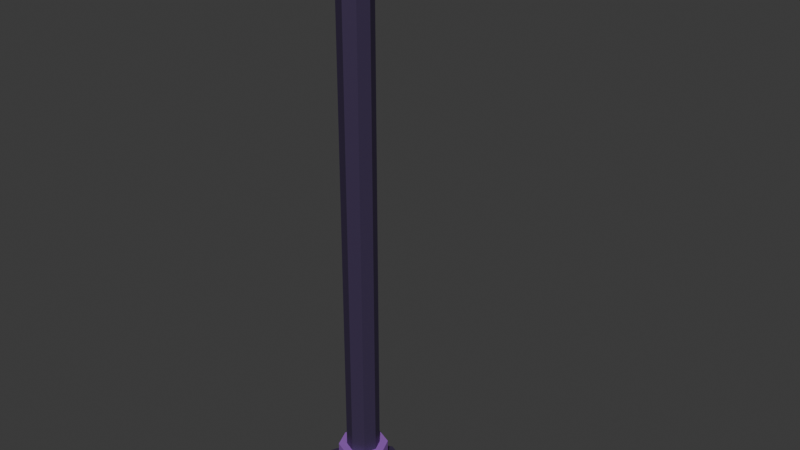 # Source: streetlight.blend  (saved by Blender 5.3.31; exported with 4.5.12 LTS)
import bpy
from mathutils import Matrix  # noqa: F401  (used for matrix-valued properties, if any)

bpy.ops.wm.read_factory_settings(use_empty=True)
scene = bpy.context.scene
scene.name = 'Scene'

# ---- collections
col_collection = bpy.data.collections.new('Collection'); scene.collection.children.link(col_collection)

# ---- materials (node trees are filled in below, after node groups)
mat_dark_painted_steel = bpy.data.materials.new('Dark painted steel')
mat_dark_painted_steel.diffuse_color = (0.08, 0.055, 0.13, 1.0)
mat_violet_trim = bpy.data.materials.new('Violet trim')
mat_violet_trim.diffuse_color = (0.43, 0.16, 0.7, 1.0)
mat_cyan_lamp = bpy.data.materials.new('Cyan lamp')
mat_cyan_lamp.diffuse_color = (0.15, 0.95, 1.0, 1.0)

# ---- material node trees
mat_dark_painted_steel.use_nodes = True; mat_dark_painted_steel.node_tree.nodes.clear()
_N = mat_dark_painted_steel.node_tree.nodes; _L = mat_dark_painted_steel.node_tree.links
n0 = _N.new('ShaderNodeBsdfPrincipled'); n0.name = 'Principled BSDF'; n0.location = (-200, 100)
n0.inputs[0].default_value = (0.08, 0.055, 0.13, 1.0)
n0.inputs[1].default_value = 0.5
n0.inputs[10].default_value = 0.005
n1 = _N.new('ShaderNodeOutputMaterial'); n1.name = 'Material Output'; n1.location = (200, 100)
_L.new(n0.outputs[0], n1.inputs[0])
n1.is_active_output = True
mat_violet_trim.use_nodes = True; mat_violet_trim.node_tree.nodes.clear()
_N = mat_violet_trim.node_tree.nodes; _L = mat_violet_trim.node_tree.links
n0 = _N.new('ShaderNodeBsdfPrincipled'); n0.name = 'Principled BSDF'; n0.location = (-200, 100)
n0.inputs[0].default_value = (0.43, 0.16, 0.7, 1.0)
n0.inputs[1].default_value = 0.3
n0.inputs[10].default_value = 0.005
n1 = _N.new('ShaderNodeOutputMaterial'); n1.name = 'Material Output'; n1.location = (200, 100)
_L.new(n0.outputs[0], n1.inputs[0])
n1.is_active_output = True
mat_cyan_lamp.use_nodes = True; mat_cyan_lamp.node_tree.nodes.clear()
_N = mat_cyan_lamp.node_tree.nodes; _L = mat_cyan_lamp.node_tree.links
n0 = _N.new('ShaderNodeBsdfPrincipled'); n0.name = 'Principled BSDF'; n0.location = (-200, 100)
n0.inputs[0].default_value = (0.15, 0.95, 1.0, 1.0)
n0.inputs[10].default_value = 0.005
n1 = _N.new('ShaderNodeOutputMaterial'); n1.name = 'Material Output'; n1.location = (200, 100)
_L.new(n0.outputs[0], n1.inputs[0])
n1.is_active_output = True

# ---- world
world_world = bpy.data.worlds.new('World'); scene.world = world_world
world_world.use_nodes = True; world_world.node_tree.nodes.clear()
_N = world_world.node_tree.nodes; _L = world_world.node_tree.links
n0 = _N.new('ShaderNodeOutputWorld'); n0.name = 'World Output'; n0.location = (200, 100)
n1 = _N.new('ShaderNodeBackground'); n1.name = 'Background'; n1.location = (-200, 100)
n1.inputs[0].default_value = (0.05088, 0.05088, 0.05088, 1.0)
_L.new(n1.outputs[0], n0.inputs[0])
n0.is_active_output = True
world_world.color = (0.05088, 0.05088, 0.05088)
world_world.sun_shadow_jitter_overblur = 0.0

# ---- meshes
me_cylinder = bpy.data.meshes.new('Cylinder')
me_cylinder.from_pydata([(0.0, 0.22, -0.12), (0.0, 0.22, 0.12), (0.1556, 0.1556, -0.12), (0.1556, 0.1556, 0.12), (0.22, 0.0, -0.12), (0.22, 0.0, 0.12), (0.1556, -0.1556, -0.12), (0.1556, -0.1556, 0.12), (0.0, -0.22, -0.12), (0.0, -0.22, 0.12), (-0.1556, -0.1556, -0.12), (-0.1556, -0.1556, 0.12), (-0.22, 0.0, -0.12), (-0.22, 0.0, 0.12), (-0.1556, 0.1556, -0.12), (-0.1556, 0.1556, 0.12)], [], [(0, 1, 3, 2), (2, 3, 5, 4), (4, 5, 7, 6), (6, 7, 9, 8), (8, 9, 11, 10), (10, 11, 13, 12), (3, 1, 15, 13, 11, 9, 7, 5), (12, 13, 15, 14), (14, 15, 1, 0), (0, 2, 4, 6, 8, 10, 12, 14)])
_uv = me_cylinder.uv_layers.new(name='UVMap')
_uv.uv.foreach_set('vector', [1.0, 0.5, 1.0, 1.0, 0.875, 1.0, 0.875, 0.5, 0.875, 0.5, 0.875, 1.0, 0.75, 1.0, 0.75, 0.5, 0.75, 0.5, 0.75, 1.0, 0.625, 1.0, 0.625, 0.5, 0.625, 0.5, 0.625, 1.0, 0.5, 1.0, 0.5, 0.5, 0.5, 0.5, 0.5, 1.0, 0.375, 1.0, 0.375, 0.5, 0.375, 0.5, 0.375, 1.0, 0.25, 1.0, 0.25, 0.5, 0.4197, 0.4197, 0.25, 0.49, 0.08029, 0.4197, 0.01, 0.25, 0.08029, 0.08029, 0.25, 0.01, 0.4197, 0.08029, 0.49, 0.25, 0.25, 0.5, 0.25, 1.0, 0.125, 1.0, 0.125, 0.5, 0.125, 0.5, 0.125, 1.0, 0.0, 1.0, 0.0, 0.5, 0.75, 0.49, 0.9197, 0.4197, 0.99, 0.25, 0.9197, 0.08029, 0.75, 0.01, 0.5803, 0.08029, 0.51, 0.25, 0.5803, 0.4197])
me_cylinder.materials.append(mat_dark_painted_steel)
me_cylinder.update()
me_cylinder_001 = bpy.data.meshes.new('Cylinder.001')
me_cylinder_001.from_pydata([(0.0, 0.08, -1.425), (0.0, 0.08, 1.425), (0.05657, 0.05657, -1.425), (0.05657, 0.05657, 1.425), (0.08, 0.0, -1.425), (0.08, 0.0, 1.425), (0.05657, -0.05657, -1.425), (0.05657, -0.05657, 1.425), (0.0, -0.08, -1.425), (0.0, -0.08, 1.425), (-0.05657, -0.05657, -1.425), (-0.05657, -0.05657, 1.425), (-0.08, 0.0, -1.425), (-0.08, 0.0, 1.425), (-0.05657, 0.05657, -1.425), (-0.05657, 0.05657, 1.425)], [], [(0, 1, 3, 2), (2, 3, 5, 4), (4, 5, 7, 6), (6, 7, 9, 8), (8, 9, 11, 10), (10, 11, 13, 12), (3, 1, 15, 13, 11, 9, 7, 5), (12, 13, 15, 14), (14, 15, 1, 0), (0, 2, 4, 6, 8, 10, 12, 14)])
_uv = me_cylinder_001.uv_layers.new(name='UVMap')
_uv.uv.foreach_set('vector', [1.0, 0.5, 1.0, 1.0, 0.875, 1.0, 0.875, 0.5, 0.875, 0.5, 0.875, 1.0, 0.75, 1.0, 0.75, 0.5, 0.75, 0.5, 0.75, 1.0, 0.625, 1.0, 0.625, 0.5, 0.625, 0.5, 0.625, 1.0, 0.5, 1.0, 0.5, 0.5, 0.5, 0.5, 0.5, 1.0, 0.375, 1.0, 0.375, 0.5, 0.375, 0.5, 0.375, 1.0, 0.25, 1.0, 0.25, 0.5, 0.4197, 0.4197, 0.25, 0.49, 0.08029, 0.4197, 0.01, 0.25, 0.08029, 0.08029, 0.25, 0.01, 0.4197, 0.08029, 0.49, 0.25, 0.25, 0.5, 0.25, 1.0, 0.125, 1.0, 0.125, 0.5, 0.125, 0.5, 0.125, 1.0, 0.0, 1.0, 0.0, 0.5, 0.75, 0.49, 0.9197, 0.4197, 0.99, 0.25, 0.9197, 0.08029, 0.75, 0.01, 0.5803, 0.08029, 0.51, 0.25, 0.5803, 0.4197])
me_cylinder_001.materials.append(mat_dark_painted_steel)
me_cylinder_001.update()
me_cylinder_002 = bpy.data.meshes.new('Cylinder.002')
me_cylinder_002.from_pydata([(0.0, 0.12, -0.05), (0.0, 0.12, 0.05), (0.08485, 0.08485, -0.05), (0.08485, 0.08485, 0.05), (0.12, 0.0, -0.05), (0.12, 0.0, 0.05), (0.08485, -0.08485, -0.05), (0.08485, -0.08485, 0.05), (0.0, -0.12, -0.05), (0.0, -0.12, 0.05), (-0.08485, -0.08485, -0.05), (-0.08485, -0.08485, 0.05), (-0.12, 0.0, -0.05), (-0.12, 0.0, 0.05), (-0.08485, 0.08485, -0.05), (-0.08485, 0.08485, 0.05)], [], [(0, 1, 3, 2), (2, 3, 5, 4), (4, 5, 7, 6), (6, 7, 9, 8), (8, 9, 11, 10), (10, 11, 13, 12), (3, 1, 15, 13, 11, 9, 7, 5), (12, 13, 15, 14), (14, 15, 1, 0), (0, 2, 4, 6, 8, 10, 12, 14)])
_uv = me_cylinder_002.uv_layers.new(name='UVMap')
_uv.uv.foreach_set('vector', [1.0, 0.5, 1.0, 1.0, 0.875, 1.0, 0.875, 0.5, 0.875, 0.5, 0.875, 1.0, 0.75, 1.0, 0.75, 0.5, 0.75, 0.5, 0.75, 1.0, 0.625, 1.0, 0.625, 0.5, 0.625, 0.5, 0.625, 1.0, 0.5, 1.0, 0.5, 0.5, 0.5, 0.5, 0.5, 1.0, 0.375, 1.0, 0.375, 0.5, 0.375, 0.5, 0.375, 1.0, 0.25, 1.0, 0.25, 0.5, 0.4197, 0.4197, 0.25, 0.49, 0.08029, 0.4197, 0.01, 0.25, 0.08029, 0.08029, 0.25, 0.01, 0.4197, 0.08029, 0.49, 0.25, 0.25, 0.5, 0.25, 1.0, 0.125, 1.0, 0.125, 0.5, 0.125, 0.5, 0.125, 1.0, 0.0, 1.0, 0.0, 0.5, 0.75, 0.49, 0.9197, 0.4197, 0.99, 0.25, 0.9197, 0.08029, 0.75, 0.01, 0.5803, 0.08029, 0.51, 0.25, 0.5803, 0.4197])
me_cylinder_002.materials.append(mat_violet_trim)
me_cylinder_002.update()
me_cube_001 = bpy.data.meshes.new('Cube.001')
me_cube_001.from_pydata([(-0.07, -0.33, -0.07), (-0.07, -0.33, 0.07), (-0.07, 0.33, -0.07), (-0.07, 0.33, 0.07), (0.07, -0.33, -0.07), (0.07, -0.33, 0.07), (0.07, 0.33, -0.07), (0.07, 0.33, 0.07)], [], [(0, 1, 3, 2), (2, 3, 7, 6), (6, 7, 5, 4), (4, 5, 1, 0), (2, 6, 4, 0), (7, 3, 1, 5)])
_uv = me_cube_001.uv_layers.new(name='UVMap')
_uv.uv.foreach_set('vector', [0.375, 0.0, 0.625, 0.0, 0.625, 0.25, 0.375, 0.25, 0.375, 0.25, 0.625, 0.25, 0.625, 0.5, 0.375, 0.5, 0.375, 0.5, 0.625, 0.5, 0.625, 0.75, 0.375, 0.75, 0.375, 0.75, 0.625, 0.75, 0.625, 1.0, 0.375, 1.0, 0.125, 0.5, 0.375, 0.5, 0.375, 0.75, 0.125, 0.75, 0.625, 0.5, 0.875, 0.5, 0.875, 0.75, 0.625, 0.75])
me_cube_001.materials.append(mat_violet_trim)
me_cube_001.update()
me_cube_002 = bpy.data.meshes.new('Cube.002')
me_cube_002.from_pydata([(-0.19, -0.21, -0.08), (-0.19, -0.21, 0.08), (-0.19, 0.21, -0.08), (-0.19, 0.21, 0.08), (0.19, -0.21, -0.08), (0.19, -0.21, 0.08), (0.19, 0.21, -0.08), (0.19, 0.21, 0.08)], [], [(0, 1, 3, 2), (2, 3, 7, 6), (6, 7, 5, 4), (4, 5, 1, 0), (2, 6, 4, 0), (7, 3, 1, 5)])
_uv = me_cube_002.uv_layers.new(name='UVMap')
_uv.uv.foreach_set('vector', [0.375, 0.0, 0.625, 0.0, 0.625, 0.25, 0.375, 0.25, 0.375, 0.25, 0.625, 0.25, 0.625, 0.5, 0.375, 0.5, 0.375, 0.5, 0.625, 0.5, 0.625, 0.75, 0.375, 0.75, 0.375, 0.75, 0.625, 0.75, 0.625, 1.0, 0.375, 1.0, 0.125, 0.5, 0.375, 0.5, 0.375, 0.75, 0.125, 0.75, 0.625, 0.5, 0.875, 0.5, 0.875, 0.75, 0.625, 0.75])
me_cube_002.materials.append(mat_dark_painted_steel)
me_cube_002.update()
me_cube_003 = bpy.data.meshes.new('Cube.003')
me_cube_003.from_pydata([(-0.15, -0.17, -0.025), (-0.15, -0.17, 0.025), (-0.15, 0.17, -0.025), (-0.15, 0.17, 0.025), (0.15, -0.17, -0.025), (0.15, -0.17, 0.025), (0.15, 0.17, -0.025), (0.15, 0.17, 0.025)], [], [(0, 1, 3, 2), (2, 3, 7, 6), (6, 7, 5, 4), (4, 5, 1, 0), (2, 6, 4, 0), (7, 3, 1, 5)])
_uv = me_cube_003.uv_layers.new(name='UVMap')
_uv.uv.foreach_set('vector', [0.375, 0.0, 0.625, 0.0, 0.625, 0.25, 0.375, 0.25, 0.375, 0.25, 0.625, 0.25, 0.625, 0.5, 0.375, 0.5, 0.375, 0.5, 0.625, 0.5, 0.625, 0.75, 0.375, 0.75, 0.375, 0.75, 0.625, 0.75, 0.625, 1.0, 0.375, 1.0, 0.125, 0.5, 0.375, 0.5, 0.375, 0.75, 0.125, 0.75, 0.625, 0.5, 0.875, 0.5, 0.875, 0.75, 0.625, 0.75])
me_cube_003.materials.append(mat_cyan_lamp)
me_cube_003.update()

# ---- objects
ob_base = bpy.data.objects.new('Base', me_cylinder)
ob_post = bpy.data.objects.new('Post', me_cylinder_001)
ob_post_collar = bpy.data.objects.new('Post collar', me_cylinder_002)
ob_arm = bpy.data.objects.new('Arm', me_cube_001)
ob_lamp_housing = bpy.data.objects.new('Lamp housing', me_cube_002)
ob_light_panel = bpy.data.objects.new('Light panel', me_cube_003)

# ---- transforms, parenting, visibility, modifiers, constraints
ob_base.location = (0.0, 0.0, 0.12)
ob_post.location = (0.0, 0.0, 1.53)
ob_post_collar.location = (0.0, 0.0, 0.35)
ob_arm.location = (0.0, 0.29, 2.9)
ob_lamp_housing.location = (0.0, 0.57, 2.87)
ob_light_panel.location = (0.0, 0.57, 2.77)

# ---- collection membership
col_collection.objects.link(ob_base)
col_collection.objects.link(ob_post)
col_collection.objects.link(ob_post_collar)
col_collection.objects.link(ob_arm)
col_collection.objects.link(ob_lamp_housing)
col_collection.objects.link(ob_light_panel)

# ---- scene / render settings (as saved in the file)
scene.frame_start = 1; scene.frame_end = 250; scene.frame_set(1)
scene.render.engine = 'BLENDER_EEVEE_NEXT'
scene.render.bake_bias = 0.0
scene.render.bake_samples = 0
scene.render.compositor_device = 'GPU'
scene.eevee.use_volume_custom_range = False
scene.eevee.fast_gi_thickness_near = 0.1
scene.eevee.fast_gi_thickness_far = 0.0
scene.eevee.ray_tracing_options.screen_trace_thickness = 0.1
bpy.context.view_layer.update()

# ---- added for rendering (the .blend has no active camera and no usable light): camera, sun
cam_auto = bpy.data.cameras.new('AutoCamera')
cam_auto.lens = 50.0
cam_auto.sensor_width = 36.0
cam_auto.clip_end = 1000.0
ob_auto_camera = bpy.data.objects.new('AutoCamera', cam_auto)
scene.collection.objects.link(ob_auto_camera)
ob_auto_camera.location = (2.92794, -3.23353, 3.82735)
ob_auto_camera.rotation_euler = (1.09748, -7.21219e-08, 0.694738)
scene.camera = ob_auto_camera
light_auto_sun = bpy.data.lights.new('AutoSun', 'SUN')
light_auto_sun.energy = 3.0
light_auto_sun.angle = 0.0523599
ob_auto_sun = bpy.data.objects.new('AutoSun', light_auto_sun)
scene.collection.objects.link(ob_auto_sun)
ob_auto_sun.rotation_euler = (0.872665, 0.174533, 0.523599)
bpy.context.view_layer.update()
